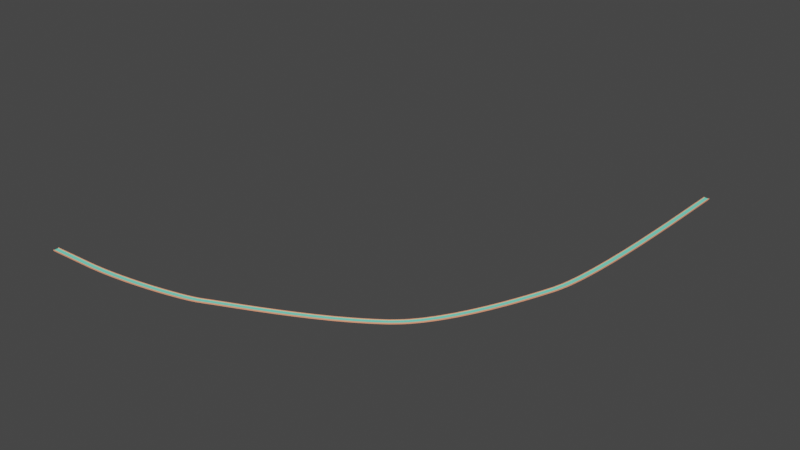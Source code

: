 # Source: PH_Metro.blend  (saved by Blender 2.80.75; exported with 4.5.12 LTS)
import bpy
from mathutils import Matrix  # noqa: F401  (used for matrix-valued properties, if any)

bpy.ops.wm.read_factory_settings(use_empty=True)
scene = bpy.context.scene
scene.name = 'Scene'

# ---- collections
col_collection = bpy.data.collections.new('Collection'); scene.collection.children.link(col_collection)

# ---- materials (node trees are filled in below, after node groups)
mat_golfborder__instance = bpy.data.materials.new('golfBorder (Instance)')
mat_golfborder__instance.use_transparent_shadow = False
mat_golfborder__instance.diffuse_color = (1.0, 0.3725, 0.2039, 1.0)
mat_golfborder__instance.roughness = 1.0
mat_golfborder__instance.specular_intensity = 0.33
mat_golfgreen__instance = bpy.data.materials.new('golfGreen (Instance)')
mat_golfgreen__instance.use_transparent_shadow = False
mat_golfgreen__instance.diffuse_color = (0.1922, 0.949, 0.6863, 1.0)
mat_golfgreen__instance.roughness = 1.0
mat_golfgreen__instance.specular_intensity = 0.33
mat_golfborder__instance___instance = bpy.data.materials.new('golfBorder (Instance) (Instance)')
mat_golfborder__instance___instance.use_transparent_shadow = False
mat_golfborder__instance___instance.diffuse_color = (1.0, 0.3725, 0.2039, 1.0)
mat_golfborder__instance___instance.roughness = 1.0
mat_golfborder__instance___instance.specular_intensity = 0.33
mat_golfgreen__instance___instance = bpy.data.materials.new('golfGreen (Instance) (Instance)')
mat_golfgreen__instance___instance.use_transparent_shadow = False
mat_golfgreen__instance___instance.diffuse_color = (0.1922, 0.949, 0.6863, 1.0)
mat_golfgreen__instance___instance.roughness = 1.0
mat_golfgreen__instance___instance.specular_intensity = 0.33
mat_golfborder__instance___instance___instance = bpy.data.materials.new('golfBorder (Instance) (Instance) (Instance)')
mat_golfborder__instance___instance___instance.use_transparent_shadow = False
mat_golfborder__instance___instance___instance.diffuse_color = (1.0, 0.3725, 0.2039, 1.0)
mat_golfborder__instance___instance___instance.roughness = 1.0
mat_golfborder__instance___instance___instance.specular_intensity = 0.33
mat_golfgreen__instance___instance___instance = bpy.data.materials.new('golfGreen (Instance) (Instance) (Instance)')
mat_golfgreen__instance___instance___instance.use_transparent_shadow = False
mat_golfgreen__instance___instance___instance.diffuse_color = (0.1922, 0.949, 0.6863, 1.0)
mat_golfgreen__instance___instance___instance.roughness = 1.0
mat_golfgreen__instance___instance___instance.specular_intensity = 0.33

# ---- material node trees
mat_golfborder__instance.use_nodes = True; mat_golfborder__instance.node_tree.nodes.clear()
_N = mat_golfborder__instance.node_tree.nodes; _L = mat_golfborder__instance.node_tree.links
n0 = _N.new('ShaderNodeOutputMaterial'); n0.name = 'Material Output'; n0.location = (300, 300)
n1 = _N.new('ShaderNodeBsdfPrincipled'); n1.name = 'Principled BSDF'; n1.location = (10, 300)
n1.distribution = 'GGX'
n1.subsurface_method = 'BURLEY'
n1.inputs[0].default_value = (1.0, 0.3725, 0.2039, 1.0)
n1.inputs[2].default_value = 1.0
n1.inputs[3].default_value = 1.45
n1.inputs[13].default_value = 0.33
n1.inputs[27].default_value = (0.0, 0.0, 0.0, 1.0)
n1.inputs[28].default_value = 1.0
_L.new(n1.outputs[0], n0.inputs[0])
n0.is_active_output = True
mat_golfgreen__instance.use_nodes = True; mat_golfgreen__instance.node_tree.nodes.clear()
_N = mat_golfgreen__instance.node_tree.nodes; _L = mat_golfgreen__instance.node_tree.links
n0 = _N.new('ShaderNodeOutputMaterial'); n0.name = 'Material Output'; n0.location = (300, 300)
n1 = _N.new('ShaderNodeBsdfPrincipled'); n1.name = 'Principled BSDF'; n1.location = (10, 300)
n1.distribution = 'GGX'
n1.subsurface_method = 'BURLEY'
n1.inputs[0].default_value = (0.1922, 0.949, 0.6863, 1.0)
n1.inputs[2].default_value = 1.0
n1.inputs[3].default_value = 1.45
n1.inputs[13].default_value = 0.33
n1.inputs[27].default_value = (0.0, 0.0, 0.0, 1.0)
n1.inputs[28].default_value = 1.0
_L.new(n1.outputs[0], n0.inputs[0])
n0.is_active_output = True
mat_golfborder__instance___instance.use_nodes = True; mat_golfborder__instance___instance.node_tree.nodes.clear()
_N = mat_golfborder__instance___instance.node_tree.nodes; _L = mat_golfborder__instance___instance.node_tree.links
n0 = _N.new('ShaderNodeOutputMaterial'); n0.name = 'Material Output'; n0.location = (300, 300)
n1 = _N.new('ShaderNodeBsdfPrincipled'); n1.name = 'Principled BSDF'; n1.location = (10, 300)
n1.distribution = 'GGX'
n1.subsurface_method = 'BURLEY'
n1.inputs[0].default_value = (1.0, 0.3725, 0.2039, 1.0)
n1.inputs[2].default_value = 1.0
n1.inputs[3].default_value = 1.45
n1.inputs[13].default_value = 0.33
n1.inputs[27].default_value = (0.0, 0.0, 0.0, 1.0)
n1.inputs[28].default_value = 1.0
_L.new(n1.outputs[0], n0.inputs[0])
n0.is_active_output = True
mat_golfgreen__instance___instance.use_nodes = True; mat_golfgreen__instance___instance.node_tree.nodes.clear()
_N = mat_golfgreen__instance___instance.node_tree.nodes; _L = mat_golfgreen__instance___instance.node_tree.links
n0 = _N.new('ShaderNodeOutputMaterial'); n0.name = 'Material Output'; n0.location = (300, 300)
n1 = _N.new('ShaderNodeBsdfPrincipled'); n1.name = 'Principled BSDF'; n1.location = (10, 300)
n1.distribution = 'GGX'
n1.subsurface_method = 'BURLEY'
n1.inputs[0].default_value = (0.1922, 0.949, 0.6863, 1.0)
n1.inputs[2].default_value = 1.0
n1.inputs[3].default_value = 1.45
n1.inputs[13].default_value = 0.33
n1.inputs[27].default_value = (0.0, 0.0, 0.0, 1.0)
n1.inputs[28].default_value = 1.0
_L.new(n1.outputs[0], n0.inputs[0])
n0.is_active_output = True
mat_golfborder__instance___instance___instance.use_nodes = True; mat_golfborder__instance___instance___instance.node_tree.nodes.clear()
_N = mat_golfborder__instance___instance___instance.node_tree.nodes; _L = mat_golfborder__instance___instance___instance.node_tree.links
n0 = _N.new('ShaderNodeOutputMaterial'); n0.name = 'Material Output'; n0.location = (300, 300)
n1 = _N.new('ShaderNodeBsdfPrincipled'); n1.name = 'Principled BSDF'; n1.location = (10, 300)
n1.distribution = 'GGX'
n1.subsurface_method = 'BURLEY'
n1.inputs[0].default_value = (1.0, 0.3725, 0.2039, 1.0)
n1.inputs[2].default_value = 1.0
n1.inputs[3].default_value = 1.45
n1.inputs[13].default_value = 0.33
n1.inputs[27].default_value = (0.0, 0.0, 0.0, 1.0)
n1.inputs[28].default_value = 1.0
_L.new(n1.outputs[0], n0.inputs[0])
n0.is_active_output = True
mat_golfgreen__instance___instance___instance.use_nodes = True; mat_golfgreen__instance___instance___instance.node_tree.nodes.clear()
_N = mat_golfgreen__instance___instance___instance.node_tree.nodes; _L = mat_golfgreen__instance___instance___instance.node_tree.links
n0 = _N.new('ShaderNodeOutputMaterial'); n0.name = 'Material Output'; n0.location = (300, 300)
n1 = _N.new('ShaderNodeBsdfPrincipled'); n1.name = 'Principled BSDF'; n1.location = (10, 300)
n1.distribution = 'GGX'
n1.subsurface_method = 'BURLEY'
n1.inputs[0].default_value = (0.1922, 0.949, 0.6863, 1.0)
n1.inputs[2].default_value = 1.0
n1.inputs[3].default_value = 1.45
n1.inputs[13].default_value = 0.33
n1.inputs[27].default_value = (0.0, 0.0, 0.0, 1.0)
n1.inputs[28].default_value = 1.0
_L.new(n1.outputs[0], n0.inputs[0])
n0.is_active_output = True

# ---- world
world_world = bpy.data.worlds.new('World'); scene.world = world_world
world_world.use_nodes = True; world_world.node_tree.nodes.clear()
_N = world_world.node_tree.nodes; _L = world_world.node_tree.links
n0 = _N.new('ShaderNodeOutputWorld'); n0.name = 'World Output'; n0.location = (300, 300)
n1 = _N.new('ShaderNodeBackground'); n1.name = 'Background'; n1.location = (10, 300)
n1.inputs[0].default_value = (0.05088, 0.05088, 0.05088, 1.0)
_L.new(n1.outputs[0], n0.inputs[0])
n0.is_active_output = True
world_world.color = (0.05088, 0.05088, 0.05088)
world_world.use_sun_shadow = False
world_world.sun_shadow_jitter_overblur = 0.0

# ---- meshes
me_gol_track_piece = bpy.data.meshes.new('Gol_Track_Piece')
me_gol_track_piece.from_pydata([(-0.5, 0.4, 0.1), (-0.5, 0.5, 8.146e-08), (-0.5, 0.4, 8.146e-08), (-0.5, 0.5, 0.2), (-0.5, 0.4, 0.2), (0.5, 0.5, 0.2), (0.5, 0.4, -8.146e-08), (0.5, 0.5, -8.146e-08), (0.5, 0.4, 0.1), (0.5, 0.4, 0.2), (-0.5, -0.5, 0.2), (0.5, -0.4, 0.2), (-0.5, -0.4, 0.2), (0.5, -0.5, 0.2), (-0.5, -0.4, 0.1), (0.5, -0.4, 0.1), (0.5, -0.4, -8.146e-08), (-0.5, -0.4, 8.146e-08), (0.5, -0.5, -8.146e-08), (-0.5, -0.5, 8.146e-08)], [], [(5, 6, 7), (6, 5, 8), (8, 4, 0), (5, 4, 9), (10, 11, 12), (6, 1, 7), (2, 6, 16), (17, 16, 18), (17, 18, 19), (10, 17, 19), (2, 14, 0), (14, 8, 0), (0, 1, 2), (3, 0, 4), (11, 10, 13), (11, 14, 12), (14, 11, 15), (1, 6, 2), (1, 5, 7), (18, 15, 13), (18, 10, 19), (10, 18, 13), (16, 8, 15), (14, 2, 17), (1, 0, 3), (8, 5, 9), (4, 8, 9), (4, 5, 3), (2, 16, 17), (5, 1, 3), (17, 10, 14), (14, 10, 12), (15, 18, 16), (13, 15, 11), (8, 16, 6), (8, 14, 15)])
me_gol_track_piece.polygons.foreach_set('use_smooth', [True] * 36)
me_gol_track_piece.polygons.foreach_set('material_index', [0, 0, 0, 0, 0, 0, 0, 0, 0, 0, 1, 1, 2, 2, 2, 2, 2, 2, 2, 2, 2, 2, 3, 3, 4, 4, 4, 4, 4, 4, 4, 4, 4, 4, 5, 5])
_k = set([(0, 4), (0, 8), (0, 14), (1, 2), (1, 3), (1, 7), (2, 17), (3, 4), (3, 5), (4, 9), (5, 7), (5, 9), (6, 7), (6, 16), (8, 9), (8, 15), (10, 12), (10, 13), (10, 19), (11, 12), (11, 13), (11, 15), (12, 14), (13, 18), (14, 15), (16, 18), (17, 19), (18, 19)])
me_gol_track_piece.attributes.new('sharp_edge', 'BOOLEAN', 'EDGE').data.foreach_set('value', [ (min(e.vertices), max(e.vertices)) in _k for e in me_gol_track_piece.edges])
_uv = me_gol_track_piece.uv_layers.new(name='UVMap')
_uv.uv.foreach_set('vector', [0.5, 0.2, 0.4, 0.0, 0.5, 0.0, 0.4, 0.0, 0.5, 0.2, 0.4, 0.1, 0.5, 0.1, -0.5, 0.2, -0.5, 0.1, -0.5, 0.5, -0.4, -0.5, -0.4, 0.5, 0.5, -0.5, 0.4, 0.5, 0.4, -0.5, -0.4, -0.5, -0.5, 0.5, -0.5, -0.5, -0.4, 0.5, -0.4, -0.5, 0.4, -0.5, 0.4, 0.5, 0.4, -0.5, 0.5, -0.5, 0.4, 0.5, 0.5, -0.5, 0.5, 0.5, 0.5, 0.2, 0.4, 0.0, 0.5, 0.0, -0.4, 0.0, 0.4, 0.1, -0.4, 0.1, 0.4, -0.5, -0.4, 0.5, -0.4, -0.5, -0.4, 0.1, -0.5, 0.0, -0.4, 0.0, -0.5, 0.2, -0.4, 0.1, -0.4, 0.2, 0.4, 0.5, 0.5, -0.5, 0.5, 0.5, -0.5, 0.2, 0.5, 0.1, 0.5, 0.2, 0.5, 0.1, -0.5, 0.2, -0.5, 0.1, -0.5, 0.5, -0.4, -0.5, -0.4, 0.5, 0.5, 0.0, -0.5, 0.2, -0.5, 0.0, -0.5, 0.0, -0.4, 0.1, -0.5, 0.2, 0.5, 0.0, -0.5, 0.2, -0.5, 0.0, -0.5, 0.2, 0.5, 0.0, 0.5, 0.2, -0.4, 0.0, 0.4, 0.1, -0.4, 0.1, 0.4, 0.1, -0.4, 0.0, 0.4, 0.0, -0.5, 0.0, -0.4, 0.1, -0.5, 0.2, 0.4, 0.1, 0.5, 0.2, 0.4, 0.2, -0.5, 0.2, 0.5, 0.1, 0.5, 0.2, -0.4, -0.5, -0.5, 0.5, -0.5, -0.5, -0.4, 0.5, 0.4, -0.5, 0.4, 0.5, -0.5, 0.2, 0.5, 0.0, 0.5, 0.2, 0.4, 0.0, 0.5, 0.2, 0.4, 0.1, 0.4, 0.1, 0.5, 0.2, 0.4, 0.2, -0.4, 0.1, -0.5, 0.0, -0.4, 0.0, -0.5, 0.2, -0.4, 0.1, -0.4, 0.2, 0.4, 0.1, -0.4, 0.0, 0.4, 0.0, -0.4, 0.5, 0.4, -0.5, 0.4, 0.5])
me_gol_track_piece.materials.append(mat_golfborder__instance)
me_gol_track_piece.materials.append(mat_golfgreen__instance)
me_gol_track_piece.materials.append(mat_golfborder__instance___instance)
me_gol_track_piece.materials.append(mat_golfgreen__instance___instance)
me_gol_track_piece.materials.append(mat_golfborder__instance___instance___instance)
me_gol_track_piece.materials.append(mat_golfgreen__instance___instance___instance)
me_gol_track_piece.use_remesh_preserve_volume = False
me_gol_track_piece.use_remesh_preserve_attributes = False
me_gol_track_piece.use_mirror_vertex_groups = False
me_gol_track_piece.update()
me_gol_track_piece.normals_split_custom_set([tuple(v) for v in zip(*[iter([1.0, 1.526e-07, -1.05e-07, 1.0, 1.1e-07, -2.455e-07, 1.0, 0.0, -1.49e-07, 1.0, 1.1e-07, -2.455e-07, 1.0, 1.526e-07, -1.05e-07, 1.0, 3.725e-07, -2.562e-07, 5.96e-08, -1.0, 1.512e-08, 5.96e-08, -1.0, 2.233e-07, 5.96e-08, -1.0, 2.384e-07, 1.355e-07, 2.817e-15, 1.0, 1.55e-07, 4.159e-14, 1.0, 1.341e-07, 0.0, 1.0, 1.625e-07, 0.0, 1.0, 1.43e-07, 0.0, 1.0, 1.639e-07, 0.0, 1.0, -1.629e-07, -3.035e-15, -1.0, -1.629e-07, 0.0, -1.0, -1.629e-07, 0.0, -1.0, -1.629e-07, -3.035e-15, -1.0, -1.629e-07, -3.035e-15, -1.0, -1.629e-07, -3.035e-15, -1.0, -1.629e-07, -3.035e-15, -1.0, -1.629e-07, -3.035e-15, -1.0, -1.629e-07, 0.0, -1.0, -1.629e-07, -3.035e-15, -1.0, -1.629e-07, 0.0, -1.0, -1.629e-07, 0.0, -1.0, -1.0, 0.0, 1.93e-07, -1.0, -4.657e-08, 5.251e-08, -1.0, 0.0, 1.49e-07, -1.0, -3.686e-09, 0.0, -1.0, -2.859e-08, 4.967e-08, -1.0, -1.242e-07, 4.967e-08, 1.591e-07, 8.729e-15, 1.0, 1.575e-07, 9.589e-15, 1.0, 1.639e-07, 6.106e-15, 1.0, -1.0, -1.242e-07, 4.967e-08, -1.0, -1.863e-07, 0.0, -1.0, -3.686e-09, 0.0, -1.0, -1.863e-07, 1.49e-07, -1.0, -1.242e-07, 4.967e-08, -1.0, 0.0, 2.98e-07, 1.43e-07, 0.0, 1.0, 1.625e-07, 0.0, 1.0, 1.416e-07, 0.0, 1.0, -5.96e-08, 1.0, 1.512e-08, -5.96e-08, 1.0, 2.233e-07, -5.96e-08, 1.0, 2.384e-07, -5.96e-08, 1.0, 2.233e-07, -5.96e-08, 1.0, 1.512e-08, -5.96e-08, 1.0, 0.0, -1.629e-07, 0.0, -1.0, -1.629e-07, -3.035e-15, -1.0, -1.629e-07, -3.035e-15, -1.0, -2.98e-08, 1.0, 1.872e-08, -2.98e-08, 1.0, 1.303e-07, -2.98e-08, 1.0, 1.49e-07, 1.0, -5.588e-07, -4.47e-07, 1.0, -3.725e-07, -3.974e-07, 1.0, -5.588e-07, -1.49e-07, 2.98e-08, -1.0, 1.872e-08, 2.98e-08, -1.0, 1.303e-07, 2.98e-08, -1.0, 1.49e-07, 2.98e-08, -1.0, 1.303e-07, 2.98e-08, -1.0, 1.872e-08, 2.98e-08, -1.0, -1.776e-14, 1.0, 0.0, -5.843e-07, 1.0, 3.725e-07, -2.562e-07, 1.0, -3.725e-07, -3.974e-07, -1.0, -2.859e-08, 4.967e-08, -1.0, -3.686e-09, 0.0, -1.0, -4.657e-08, 5.251e-08, -1.0, -1.863e-07, 0.0, -1.0, -1.242e-07, 4.967e-08, -1.0, -1.863e-07, 1.49e-07, 1.0, 3.725e-07, -2.562e-07, 1.0, 1.526e-07, -1.05e-07, 1.0, 0.0, 0.0, 5.96e-08, -1.0, 2.233e-07, 5.96e-08, -1.0, 1.512e-08, 5.96e-08, -1.0, 0.0, 1.55e-07, 4.159e-14, 1.0, 1.355e-07, 2.817e-15, 1.0, 1.565e-07, 4.441e-14, 1.0, -1.629e-07, -3.035e-15, -1.0, -1.629e-07, -3.035e-15, -1.0, -1.629e-07, -3.035e-15, -1.0, -2.98e-08, 1.0, 1.303e-07, -2.98e-08, 1.0, 1.872e-08, -2.98e-08, 1.0, 0.0, -1.0, -4.657e-08, 5.251e-08, -1.0, 0.0, 1.93e-07, -1.0, -2.859e-08, 4.967e-08, -1.0, -2.859e-08, 4.967e-08, -1.0, 0.0, 1.93e-07, -1.0, 0.0, 2.98e-07, 1.0, -3.725e-07, -3.974e-07, 1.0, -5.588e-07, -4.47e-07, 1.0, 0.0, -5.843e-07, 1.0, -5.588e-07, -1.49e-07, 1.0, -3.725e-07, -3.974e-07, 1.0, 0.0, 0.0, 1.0, 3.725e-07, -2.562e-07, 1.0, 0.0, -5.843e-07, 1.0, 1.1e-07, -2.455e-07, 1.575e-07, 9.589e-15, 1.0, 1.591e-07, 8.729e-15, 1.0, 1.527e-07, 1.221e-14, 1.0])] * 3)])

# ---- curves / text
cu_beziercurve = bpy.data.curves.new('BezierCurve', 'CURVE')
cu_beziercurve.dimensions = '3D'
_sp = cu_beziercurve.splines.new('BEZIER'); _sp.bezier_points.add(4)
_sp.bezier_points.foreach_set('co', [30.71, 40.91, 0.0, 29.09, 19.72, 0.0, 22.72, 8.505, -2.98e-08, 10.31, 1.956, -2.98e-08, -1.0, 0.0, 0.0])
_sp.bezier_points.foreach_set('handle_left', [30.75, 41.91, 0.008773, 30.47, 23.46, 0.01812, 26.0, 11.03, -2.98e-08, 12.17, 2.858, -2.98e-08, 3.516, 0.03887, 0.0])
_sp.bezier_points.foreach_set('handle_right', [30.58, 37.61, -0.02899, 28.53, 18.22, -0.00728, 18.63, 5.352, -2.98e-08, 9.28, 1.452, -2.98e-08, -1.707, -0.006086, 0.0])
for _p, _l, _r in zip(_sp.bezier_points, ['ALIGNED', 'ALIGNED', 'ALIGNED', 'ALIGNED', 'ALIGNED'], ['ALIGNED', 'ALIGNED', 'ALIGNED', 'ALIGNED', 'ALIGNED']): _p.handle_left_type = _l; _p.handle_right_type = _r
_sp.order_u = 0
_sp.order_v = 0
cu_beziercurve.use_path = True
cu_beziercurve.use_path_clamp = True
cu_beziercurve.fill_mode = 'FULL'

# ---- objects
ob_gol_track_piece = bpy.data.objects.new('Gol_Track_Piece', me_gol_track_piece)
ob_beziercurve = bpy.data.objects.new('BezierCurve', cu_beziercurve)

# ---- transforms, parenting, visibility, modifiers, constraints
ob_gol_track_piece.location = (0.0, 0.0, 0.0)
ob_gol_track_piece.lineart.crease_threshold = 0.0
_m = ob_gol_track_piece.modifiers.new('Array', 'ARRAY')
_m.count = 130
_m.constant_offset_displace = (0.0, 0.0, 0.0)
_m = ob_gol_track_piece.modifiers.new('Curve', 'CURVE')
_m.object = ob_beziercurve
ob_beziercurve.location = (0.0, 0.0, 0.0)
ob_beziercurve.scale = (2.046, 2.046, 2.046)
ob_beziercurve.lineart.crease_threshold = 0.0

# ---- collection membership
col_collection.objects.link(ob_gol_track_piece)
col_collection.objects.link(ob_beziercurve)

# ---- scene / render settings (as saved in the file)
scene.frame_start = 1; scene.frame_end = 250; scene.frame_set(1)
scene.render.engine = 'BLENDER_EEVEE_NEXT'
scene.cycles.use_denoising = False
scene.cycles.samples = 128
scene.cycles.sampling_pattern = 'TABULATED_SOBOL'
scene.cycles.use_adaptive_sampling = False
scene.cycles.use_light_tree = False
scene.view_settings.view_transform = 'Filmic'
bpy.context.view_layer.update()

# ---- added for rendering (the .blend has no active camera and no usable light): camera, sun
cam_auto = bpy.data.cameras.new('AutoCamera')
cam_auto.lens = 50.0
cam_auto.sensor_width = 36.0
cam_auto.clip_end = 1863.86
ob_auto_camera = bpy.data.objects.new('AutoCamera', cam_auto)
scene.collection.objects.link(ob_auto_camera)
ob_auto_camera.location = (134.149, -85.5987, 84.9627)
ob_auto_camera.rotation_euler = (1.09748, -7.21219e-08, 0.694738)
scene.camera = ob_auto_camera
light_auto_sun = bpy.data.lights.new('AutoSun', 'SUN')
light_auto_sun.energy = 3.0
light_auto_sun.angle = 0.0523599
ob_auto_sun = bpy.data.objects.new('AutoSun', light_auto_sun)
scene.collection.objects.link(ob_auto_sun)
ob_auto_sun.rotation_euler = (0.872665, 0.174533, 0.523599)
bpy.context.view_layer.update()
